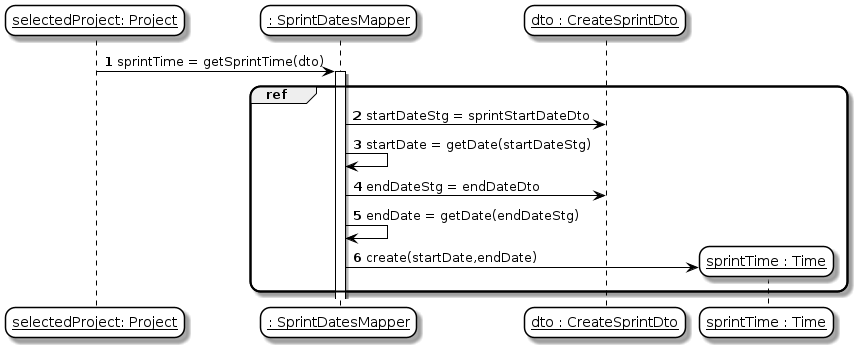

The diagram above was rendered by PlantUML. Its source (embedded in the PNG):
@startuml
'https://plantuml.com/sequence-diagramskinparam sequenceArrowThickness 2
skinparam roundcorner 20
skinparam maxmessagesize 0
skinparam sequenceParticipant underline
skinparam sequence {
ArrowColor black
ActorBorderColor #black
LifeLineBorderColor black
LifeLineBackgroundColor white
ParticipantBorderColor black
ParticipantBackgroundColor #transparent
ParticipantFontName Aapex
ParticipantFontSize 14
ParticipantFontColor black
ActorBackgroundColor #transparent
ActorFontColor black
ActorFontSize 14
ActorFontName Aapex
}
autonumber

participant "selectedProject: Project" as project
participant ": SprintDatesMapper" as mapper
participant "dto : CreateSprintDto" as dto

project -> mapper : sprintTime = getSprintTime(dto)
activate mapper
group ref
mapper -> dto : startDateStg = sprintStartDateDto
mapper -> mapper : startDate = getDate(startDateStg)
mapper -> dto : endDateStg = endDateDto
mapper -> mapper : endDate = getDate(endDateStg)
create participant "sprintTime : Time" as time
mapper -> time : create(startDate,endDate)
end ref

@enduml